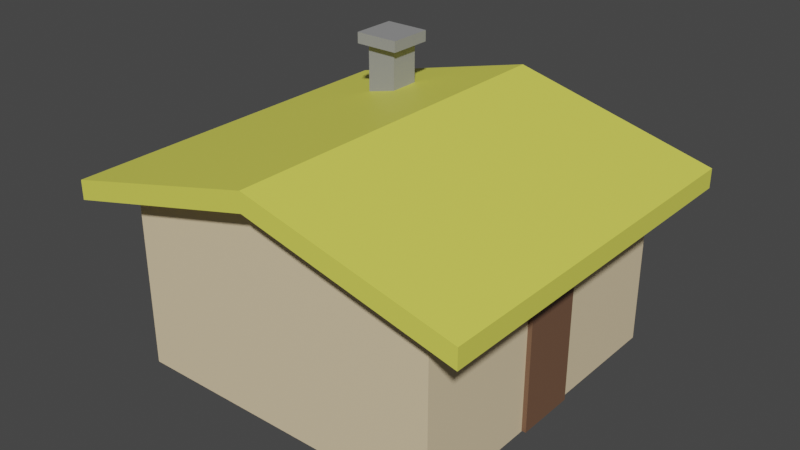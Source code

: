 # Source: House3_y.blend  (saved by Blender 2.80.75; exported with 4.5.12 LTS)
import bpy
from mathutils import Matrix  # noqa: F401  (used for matrix-valued properties, if any)

bpy.ops.wm.read_factory_settings(use_empty=True)
scene = bpy.context.scene
scene.name = 'Scene'

# ---- collections
col_collection = bpy.data.collections.new('Collection'); scene.collection.children.link(col_collection)

# ---- materials (node trees are filled in below, after node groups)
mat_door = bpy.data.materials.new('Door')
mat_door.use_transparent_shadow = False
mat_roof = bpy.data.materials.new('Roof')
mat_roof.use_transparent_shadow = False
mat_walls = bpy.data.materials.new('Walls')
mat_walls.use_transparent_shadow = False
mat_chimney = bpy.data.materials.new('Chimney')
mat_chimney.use_transparent_shadow = False

# ---- material node trees
mat_door.use_nodes = True; mat_door.node_tree.nodes.clear()
_N = mat_door.node_tree.nodes; _L = mat_door.node_tree.links
n0 = _N.new('ShaderNodeOutputMaterial'); n0.name = 'Material Output'; n0.location = (300, 300)
n1 = _N.new('ShaderNodeBsdfPrincipled'); n1.name = 'Principled BSDF'; n1.location = (10, 300)
n1.distribution = 'GGX'
n1.subsurface_method = 'BURLEY'
n1.inputs[0].default_value = (0.1789, 0.09335, 0.05475, 1.0)
n1.inputs[3].default_value = 1.45
n1.inputs[27].default_value = (0.0, 0.0, 0.0, 1.0)
n1.inputs[28].default_value = 1.0
_L.new(n1.outputs[0], n0.inputs[0])
n0.is_active_output = True
mat_roof.use_nodes = True; mat_roof.node_tree.nodes.clear()
_N = mat_roof.node_tree.nodes; _L = mat_roof.node_tree.links
n0 = _N.new('ShaderNodeOutputMaterial'); n0.name = 'Material Output'; n0.location = (300, 300)
n1 = _N.new('ShaderNodeBsdfPrincipled'); n1.name = 'Principled BSDF'; n1.location = (10, 300)
n1.distribution = 'GGX'
n1.subsurface_method = 'BURLEY'
n1.inputs[0].default_value = (0.7991, 0.7913, 0.107, 1.0)
n1.inputs[3].default_value = 1.45
n1.inputs[27].default_value = (0.0, 0.0, 0.0, 1.0)
n1.inputs[28].default_value = 1.0
_L.new(n1.outputs[0], n0.inputs[0])
n0.is_active_output = True
mat_walls.use_nodes = True; mat_walls.node_tree.nodes.clear()
_N = mat_walls.node_tree.nodes; _L = mat_walls.node_tree.links
n0 = _N.new('ShaderNodeOutputMaterial'); n0.name = 'Material Output'; n0.location = (300, 300)
n1 = _N.new('ShaderNodeBsdfPrincipled'); n1.name = 'Principled BSDF'; n1.location = (10, 300)
n1.distribution = 'GGX'
n1.subsurface_method = 'BURLEY'
n1.inputs[0].default_value = (0.8, 0.6449, 0.4121, 1.0)
n1.inputs[3].default_value = 1.45
n1.inputs[27].default_value = (0.0, 0.0, 0.0, 1.0)
n1.inputs[28].default_value = 1.0
_L.new(n1.outputs[0], n0.inputs[0])
n0.is_active_output = True
mat_chimney.use_nodes = True; mat_chimney.node_tree.nodes.clear()
_N = mat_chimney.node_tree.nodes; _L = mat_chimney.node_tree.links
n0 = _N.new('ShaderNodeOutputMaterial'); n0.name = 'Material Output'; n0.location = (300, 300)
n1 = _N.new('ShaderNodeBsdfPrincipled'); n1.name = 'Principled BSDF'; n1.location = (10, 300)
n1.distribution = 'GGX'
n1.subsurface_method = 'BURLEY'
n1.inputs[0].default_value = (0.3032, 0.3032, 0.3032, 1.0)
n1.inputs[3].default_value = 1.45
n1.inputs[27].default_value = (0.0, 0.0, 0.0, 1.0)
n1.inputs[28].default_value = 1.0
_L.new(n1.outputs[0], n0.inputs[0])
n0.is_active_output = True

# ---- world
world_world = bpy.data.worlds.new('World'); scene.world = world_world
world_world.use_nodes = True; world_world.node_tree.nodes.clear()
_N = world_world.node_tree.nodes; _L = world_world.node_tree.links
n0 = _N.new('ShaderNodeOutputWorld'); n0.name = 'World Output'; n0.location = (300, 300)
n1 = _N.new('ShaderNodeBackground'); n1.name = 'Background'; n1.location = (10, 300)
n1.inputs[0].default_value = (0.05088, 0.05088, 0.05088, 1.0)
_L.new(n1.outputs[0], n0.inputs[0])
n0.is_active_output = True
world_world.color = (0.05088, 0.05088, 0.05088)
world_world.use_sun_shadow = False
world_world.sun_shadow_jitter_overblur = 0.0

# ---- meshes
me_cube_004 = bpy.data.meshes.new('Cube.004')
me_cube_004.from_pydata([(-1.0, -1.906, 0.5247), (-1.0, 1.906, 0.5247), (-1.0, -1.906, -0.5247), (-1.0, 1.906, -0.5247), (1.0, -1.906, 0.5247), (1.0, 1.906, 0.5247), (1.0, -1.906, -0.5247), (1.0, 1.906, -0.5247), (-71.03, -1.927, 2.737), (-71.03, 3.832, 2.737), (-71.03, -1.927, -2.737), (-71.03, 3.832, -2.737), (0.04053, -1.927, 2.737), (0.04053, 3.832, 2.737), (0.04053, -1.927, -2.737), (0.04053, 3.832, -2.737), (-35.49, -1.927, -2.737), (-35.49, 5.395, -2.737), (-35.49, -1.927, 2.737), (-35.49, 5.395, 2.737), (-80.99, 3.409, 3.185), (-80.99, 4.036, 3.185), (-80.99, 3.409, -3.185), (-80.99, 4.036, -3.185), (10.0, 3.409, 3.185), (10.0, 4.036, 3.185), (10.0, 3.409, -3.185), (10.0, 4.036, -3.185), (-35.49, 5.094, -3.185), (-35.49, 5.721, -3.185), (-35.49, 5.094, 3.185), (-35.49, 5.721, 3.185), (-61.84, 4.477, -1.631), (-61.84, 6.359, -1.631), (-61.84, 4.477, -2.171), (-61.84, 6.359, -2.171), (-54.83, 4.477, -1.631), (-54.83, 6.359, -1.631), (-54.83, 4.477, -2.171), (-54.83, 6.359, -2.171), (-63.5, 6.359, -1.503), (-63.5, 6.359, -2.299), (-53.17, 6.359, -2.299), (-53.17, 6.359, -1.503), (-63.5, 6.728, -1.503), (-63.5, 6.728, -2.299), (-53.17, 6.728, -2.299), (-53.17, 6.728, -1.503)], [], [(0, 1, 3, 2), (2, 3, 7, 6), (6, 7, 5, 4), (4, 5, 1, 0), (2, 6, 4, 0), (7, 3, 1, 5), (8, 9, 11, 10), (16, 17, 15, 14), (14, 15, 13, 12), (18, 19, 9, 8), (16, 14, 12, 18), (17, 11, 9, 19), (15, 17, 19, 13), (10, 16, 18, 8), (12, 13, 19, 18), (10, 11, 17, 16), (20, 21, 23, 22), (28, 29, 27, 26), (26, 27, 25, 24), (30, 31, 21, 20), (28, 26, 24, 30), (29, 23, 21, 31), (27, 29, 31, 25), (22, 28, 30, 20), (24, 25, 31, 30), (22, 23, 29, 28), (32, 33, 35, 34), (34, 35, 39, 38), (38, 39, 37, 36), (36, 37, 33, 32), (34, 38, 36, 32), (35, 33, 40, 41), (42, 41, 45, 46), (33, 37, 43, 40), (39, 35, 41, 42), (37, 39, 42, 43), (46, 45, 44, 47), (43, 42, 46, 47), (41, 40, 44, 45), (40, 43, 47, 44)])
me_cube_004.polygons.foreach_set('material_index', [0, 0, 0, 0, 0, 0, 2, 2, 2, 2, 0, 0, 0, 0, 2, 2, 1, 1, 1, 1, 1, 1, 1, 1, 1, 1, 3, 3, 3, 3, 0, 0, 3, 0, 0, 0, 3, 3, 3, 3])
_uv = me_cube_004.uv_layers.new(name='UVMap')
_uv.uv.foreach_set('vector', [0.375, 0.0, 0.625, 0.0, 0.625, 0.25, 0.375, 0.25, 0.375, 0.25, 0.625, 0.25, 0.625, 0.5, 0.375, 0.5, 0.375, 0.5, 0.625, 0.5, 0.625, 0.75, 0.375, 0.75, 0.375, 0.75, 0.625, 0.75, 0.625, 1.0, 0.375, 1.0, 0.125, 0.5, 0.375, 0.5, 0.375, 0.75, 0.125, 0.75, 0.625, 0.5, 0.875, 0.5, 0.875, 0.75, 0.625, 0.75, 0.375, 0.0, 0.625, 0.0, 0.625, 0.25, 0.375, 0.25, 0.375, 0.375, 0.625, 0.375, 0.625, 0.5, 0.375, 0.5, 0.375, 0.5, 0.625, 0.5, 0.625, 0.75, 0.375, 0.75, 0.375, 0.875, 0.625, 0.875, 0.625, 1.0, 0.375, 1.0, 0.25, 0.5, 0.375, 0.5, 0.375, 0.75, 0.25, 0.75, 0.75, 0.5, 0.875, 0.5, 0.875, 0.75, 0.75, 0.75, 0.625, 0.5, 0.75, 0.5, 0.75, 0.75, 0.625, 0.75, 0.125, 0.5, 0.25, 0.5, 0.25, 0.75, 0.125, 0.75, 0.375, 0.75, 0.625, 0.75, 0.625, 0.875, 0.375, 0.875, 0.375, 0.25, 0.625, 0.25, 0.625, 0.375, 0.375, 0.375, 0.375, 0.0, 0.625, 0.0, 0.625, 0.25, 0.375, 0.25, 0.375, 0.375, 0.625, 0.375, 0.625, 0.5, 0.375, 0.5, 0.375, 0.5, 0.625, 0.5, 0.625, 0.75, 0.375, 0.75, 0.375, 0.875, 0.625, 0.875, 0.625, 1.0, 0.375, 1.0, 0.25, 0.5, 0.375, 0.5, 0.375, 0.75, 0.25, 0.75, 0.75, 0.5, 0.875, 0.5, 0.875, 0.75, 0.75, 0.75, 0.625, 0.5, 0.75, 0.5, 0.75, 0.75, 0.625, 0.75, 0.125, 0.5, 0.25, 0.5, 0.25, 0.75, 0.125, 0.75, 0.375, 0.75, 0.625, 0.75, 0.625, 0.875, 0.375, 0.875, 0.375, 0.25, 0.625, 0.25, 0.625, 0.375, 0.375, 0.375, 0.375, 0.0, 0.625, 0.0, 0.625, 0.25, 0.375, 0.25, 0.375, 0.25, 0.625, 0.25, 0.625, 0.5, 0.375, 0.5, 0.375, 0.5, 0.625, 0.5, 0.625, 0.75, 0.375, 0.75, 0.375, 0.75, 0.625, 0.75, 0.625, 1.0, 0.375, 1.0, 0.125, 0.5, 0.375, 0.5, 0.375, 0.75, 0.125, 0.75, 0.625, 0.25, 0.625, 0.0, 0.625, 0.0, 0.625, 0.25, 0.625, 0.5, 0.625, 0.25, 0.625, 0.25, 0.625, 0.5, 0.625, 1.0, 0.625, 0.75, 0.625, 0.75, 0.625, 1.0, 0.625, 0.5, 0.625, 0.25, 0.625, 0.25, 0.625, 0.5, 0.625, 0.75, 0.625, 0.5, 0.625, 0.5, 0.625, 0.75, 0.625, 0.5, 0.875, 0.5, 0.875, 0.75, 0.625, 0.75, 0.625, 0.75, 0.625, 0.5, 0.625, 0.5, 0.625, 0.75, 0.625, 0.25, 0.625, 0.0, 0.625, 0.0, 0.625, 0.25, 0.625, 1.0, 0.625, 0.75, 0.625, 0.75, 0.625, 1.0])
me_cube_004.materials.append(mat_door)
me_cube_004.materials.append(mat_roof)
me_cube_004.materials.append(mat_walls)
me_cube_004.materials.append(mat_chimney)
me_cube_004.use_remesh_preserve_volume = False
me_cube_004.use_remesh_preserve_attributes = False
me_cube_004.use_mirror_vertex_groups = False
me_cube_004.update()

# ---- objects
ob_cube_003 = bpy.data.objects.new('Cube.003', me_cube_004)

# ---- transforms, parenting, visibility, modifiers, constraints
ob_cube_003.location = (0.0, 0.0, 0.4616)
ob_cube_003.rotation_euler = (1.571, 0.0, 0.0)
ob_cube_003.scale = (0.03689, 0.2513, 0.479)
ob_cube_003.lineart.crease_threshold = 0.0

# ---- collection membership
col_collection.objects.link(ob_cube_003)

# ---- scene / render settings (as saved in the file)
scene.frame_start = 1; scene.frame_end = 250; scene.frame_set(1)
scene.render.engine = 'BLENDER_EEVEE_NEXT'
scene.cycles.use_denoising = False
scene.cycles.samples = 128
scene.cycles.sampling_pattern = 'TABULATED_SOBOL'
scene.cycles.use_adaptive_sampling = False
scene.cycles.use_light_tree = False
scene.view_settings.view_transform = 'Filmic'
bpy.context.view_layer.update()

# ---- added for rendering (the .blend has no active camera and no usable light): camera, sun
cam_auto = bpy.data.cameras.new('AutoCamera')
cam_auto.lens = 50.0
cam_auto.sensor_width = 36.0
cam_auto.clip_end = 1000.0
ob_auto_camera = bpy.data.objects.new('AutoCamera', cam_auto)
scene.collection.objects.link(ob_auto_camera)
ob_auto_camera.location = (3.34512, -5.58534, 4.78837)
ob_auto_camera.rotation_euler = (1.09748, -7.21219e-08, 0.694738)
scene.camera = ob_auto_camera
light_auto_sun = bpy.data.lights.new('AutoSun', 'SUN')
light_auto_sun.energy = 3.0
light_auto_sun.angle = 0.0523599
ob_auto_sun = bpy.data.objects.new('AutoSun', light_auto_sun)
scene.collection.objects.link(ob_auto_sun)
ob_auto_sun.rotation_euler = (0.872665, 0.174533, 0.523599)
bpy.context.view_layer.update()

